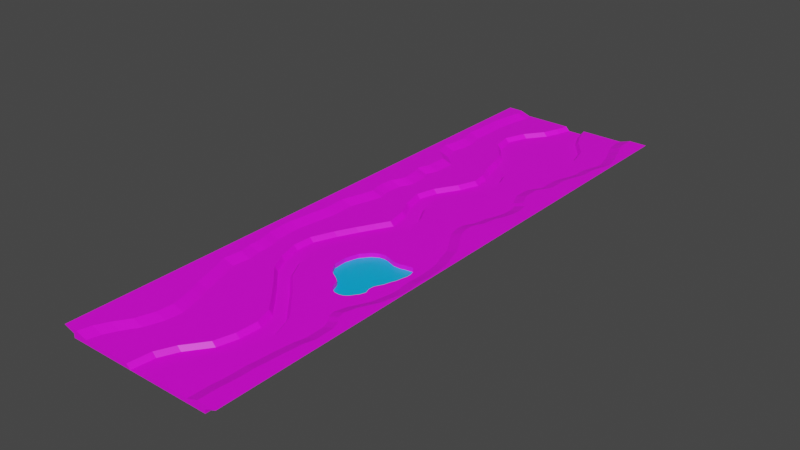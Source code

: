 # Source: terrains.blend  (saved by Blender 3.3.6; exported with 4.5.12 LTS)
import bpy
from mathutils import Matrix  # noqa: F401  (used for matrix-valued properties, if any)

bpy.ops.wm.read_factory_settings(use_empty=True)
scene = bpy.context.scene
scene.name = 'Scene'

# ---- collections
col_collection = bpy.data.collections.new('Collection'); scene.collection.children.link(col_collection)

# ---- images (referenced by path relative to the original .blend; pixels are not part of the script)
import os
ASSET_DIR = os.environ.get("B2B_ASSET_DIR", "")  # directory of the original .blend (textures are referenced by path, not embedded)
HERE = os.path.dirname(os.path.abspath(__file__))  # packed textures are extracted next to this script under _unpacked/

def load_image(name, relpath, width, height, colorspace="sRGB"):
    """Load a texture the original file referenced (path relative to the .blend, or extracted next to this script)."""
    p = next((c for c in (os.path.join(HERE, relpath), os.path.join(ASSET_DIR, relpath)) if relpath and os.path.exists(c)), "")
    if p:
        img = bpy.data.images.load(p, check_existing=True)
        img.name = name
    else:  # same state as the original file: an image datablock whose file is absent (Cycles renders it pink)
        img = bpy.data.images.new(name, width, height)
        img.source = "FILE"
        img.filepath = "//" + (relpath or name)
    img.colorspace_settings.name = colorspace
    return img
img_grasstexture_png = load_image('GrassTexture.png', 'GrassTexture.png', 1024, 1024, 'sRGB')
img_dirttexture_png = load_image('DirtTexture.png', 'DirtTexture.png', 1024, 1024, 'sRGB')

# ---- materials (node trees are filled in below, after node groups)
mat_material_008 = bpy.data.materials.new('Material.008')
mat_material_008.use_transparent_shadow = False
mat_material_001 = bpy.data.materials.new('Material.001')
mat_material_001.use_transparent_shadow = False
mat_material_002 = bpy.data.materials.new('Material.002')
mat_material_002.use_transparent_shadow = False

# ---- material node trees
mat_material_008.use_nodes = True; mat_material_008.node_tree.nodes.clear()
_N = mat_material_008.node_tree.nodes; _L = mat_material_008.node_tree.links
n0 = _N.new('ShaderNodeBsdfPrincipled'); n0.name = 'Principled BSDF'; n0.location = (10, 300)
n0.distribution = 'GGX'
n0.subsurface_method = 'RANDOM_WALK_SKIN'
n0.inputs[3].default_value = 1.45
n0.inputs[27].default_value = (0.0, 0.0, 0.0, 1.0)
n0.inputs[28].default_value = 1.0
n1 = _N.new('ShaderNodeOutputMaterial'); n1.name = 'Material Output'; n1.location = (300, 300)
n2 = _N.new('ShaderNodeTexImage'); n2.name = 'Image Texture'; n2.location = (-544, 297)
n2.image = img_grasstexture_png
n3 = _N.new('ShaderNodeTexCoord'); n3.name = 'Texture Coordinate'; n3.location = (-1142, 261)
n4 = _N.new('ShaderNodeMapping'); n4.name = 'Mapping'; n4.location = (-880, 313)
n4.inputs[3].default_value = (2.5, 2.5, 2.5)
_L.new(n0.outputs[0], n1.inputs[0])
_L.new(n2.outputs[0], n0.inputs[0])
_L.new(n2.outputs[1], n0.inputs[4])
_L.new(n3.outputs[2], n4.inputs[0])
_L.new(n4.outputs[0], n2.inputs[0])
n1.is_active_output = True
mat_material_001.use_nodes = True; mat_material_001.node_tree.nodes.clear()
_N = mat_material_001.node_tree.nodes; _L = mat_material_001.node_tree.links
n0 = _N.new('ShaderNodeBsdfPrincipled'); n0.name = 'Principled BSDF'; n0.location = (10, 300)
n0.distribution = 'GGX'
n0.subsurface_method = 'RANDOM_WALK_SKIN'
n0.inputs[3].default_value = 1.45
n0.inputs[27].default_value = (0.0, 0.0, 0.0, 1.0)
n0.inputs[28].default_value = 1.0
n1 = _N.new('ShaderNodeOutputMaterial'); n1.name = 'Material Output'; n1.location = (300, 300)
n2 = _N.new('ShaderNodeTexImage'); n2.name = 'Image Texture'; n2.location = (-326, 230)
n2.image = img_dirttexture_png
n3 = _N.new('ShaderNodeTexCoord'); n3.name = 'Texture Coordinate'; n3.location = (-1017, 368)
n4 = _N.new('ShaderNodeMapping'); n4.name = 'Mapping'; n4.location = (-725, 371)
n4.inputs[3].default_value = (2.5, 2.5, 2.5)
_L.new(n0.outputs[0], n1.inputs[0])
_L.new(n2.outputs[0], n0.inputs[0])
_L.new(n2.outputs[1], n0.inputs[4])
_L.new(n3.outputs[2], n4.inputs[0])
_L.new(n4.outputs[0], n2.inputs[0])
n1.is_active_output = True
mat_material_002.use_nodes = True; mat_material_002.node_tree.nodes.clear()
_N = mat_material_002.node_tree.nodes; _L = mat_material_002.node_tree.links
n0 = _N.new('ShaderNodeBsdfPrincipled'); n0.name = 'Principled BSDF'; n0.location = (10, 300)
n0.distribution = 'GGX'
n0.subsurface_method = 'RANDOM_WALK_SKIN'
n0.inputs[0].default_value = (0.0, 0.4786, 1.0, 1.0)
n0.inputs[3].default_value = 1.45
n0.inputs[27].default_value = (0.0, 0.0, 0.0, 1.0)
n0.inputs[28].default_value = 1.0
n1 = _N.new('ShaderNodeOutputMaterial'); n1.name = 'Material Output'; n1.location = (300, 300)
_L.new(n0.outputs[0], n1.inputs[0])
n1.is_active_output = True

# ---- world
world_world = bpy.data.worlds.new('World'); scene.world = world_world
world_world.use_nodes = True; world_world.node_tree.nodes.clear()
_N = world_world.node_tree.nodes; _L = world_world.node_tree.links
n0 = _N.new('ShaderNodeOutputWorld'); n0.name = 'World Output'; n0.location = (300, 300)
n1 = _N.new('ShaderNodeBackground'); n1.name = 'Background'; n1.location = (10, 300)
n1.inputs[0].default_value = (0.05088, 0.05088, 0.05088, 1.0)
_L.new(n1.outputs[0], n0.inputs[0])
n0.is_active_output = True
world_world.color = (0.05088, 0.05088, 0.05088)
world_world.use_sun_shadow = False
world_world.sun_shadow_jitter_overblur = 0.0

# ---- meshes
me_plane = bpy.data.meshes.new('Plane')
me_plane.from_pydata([(-1.0, -1.0, 0.0), (1.0, -1.0, 0.0), (-1.0, 1.0, 0.0), (1.0, 1.0, 0.0), (-0.1, 1.0, 0.0), (-0.1, -1.0, 0.0), (-0.1572, -0.7025, 0.0), (-0.2709, -0.477, 0.0), (-0.3353, -0.1941, 0.0), (-0.2654, 0.06714, 0.0), (-0.09447, 0.3579, 0.0), (0.000213, 0.6073, 0.0), (-0.02722, 0.8178, 0.0), (0.1, -1.0, 0.0), (0.1, 1.0, 0.0), (0.04886, -0.7144, 0.0), (-0.09185, -0.4463, 0.0), (-0.1453, -0.2115, 0.0), (-0.06107, 0.03016, 0.0), (0.1356, 0.3245, 0.0), (0.2023, 0.6123, 0.0), (0.1727, 0.8198, 0.0), (-1.0, 1.0, 1.129), (-1.0, -1.0, 1.129), (0.15, -1.0, 1.129), (1.0, -1.0, 1.129), (1.0, 1.0, 1.129), (-0.15, 1.0, 1.129), (-0.15, -1.0, 1.129), (-0.2072, -0.7025, 1.129), (-0.3209, -0.477, 1.129), (-0.3853, -0.1941, 1.129), (-0.3154, 0.06714, 1.129), (-0.1445, 0.3579, 1.129), (-0.04979, 0.6073, 1.129), (-0.07722, 0.8178, 1.129), (0.15, 1.0, 1.129), (0.09886, -0.7144, 1.129), (-0.04185, -0.4463, 1.129), (-0.09528, -0.2115, 1.129), (-0.01107, 0.03016, 1.129), (0.1856, 0.3245, 1.129), (0.2523, 0.6123, 1.129), (0.2227, 0.8198, 1.129), (0.75, -1.0, 1.129), (-0.8, -1.0, 1.129), (-0.8, 1.0, 1.129), (0.75, 1.0, 1.129), (-0.7382, -0.7933, 1.129), (-0.7, -0.6618, 1.129), (-0.6717, -0.5532, 1.129), (-0.7025, -0.4596, 1.129), (-0.7143, -0.3289, 1.129), (-0.6964, -0.1668, 1.129), (-0.6356, -0.04914, 1.129), (-0.6135, 0.02432, 1.129), (-0.6253, 0.1617, 1.129), (-0.6405, 0.2671, 1.129), (-0.6823, 0.3624, 1.129), (-0.6331, 0.4822, 1.129), (-0.617, 0.5338, 1.129), (-0.618, 0.6432, 1.129), (-0.6078, 0.828, 1.129), (0.6705, -0.8674, 1.129), (0.627, -0.7813, 1.129), (0.5947, -0.6519, 1.129), (0.5981, -0.5366, 1.129), (0.672, -0.3934, 1.129), (0.7077, -0.2143, 1.129), (0.7581, -0.09172, 1.129), (0.7977, 0.06532, 1.129), (0.8074, 0.1849, 1.129), (0.7803, 0.3139, 1.129), (0.7174, 0.3736, 1.129), (0.6346, 0.5699, 1.129), (0.6293, 0.7875, 1.129), (-1.149, 1.0, 2.129), (-1.149, -1.0, 2.129), (0.9012, -1.0, 2.129), (1.151, -1.0, 2.129), (1.151, 1.0, 2.129), (-0.9488, 1.0, 2.129), (-0.9488, -1.0, 2.129), (0.9012, 1.0, 2.129), (-0.887, -0.7933, 2.129), (-0.8488, -0.6618, 2.129), (-0.8205, -0.5532, 2.129), (-0.8512, -0.4596, 2.129), (-0.8631, -0.3289, 2.129), (-0.8451, -0.1668, 2.129), (-0.7843, -0.04914, 2.129), (-0.7623, 0.02432, 2.129), (-0.774, 0.1617, 2.129), (-0.7892, 0.2671, 2.129), (-0.831, 0.3624, 2.129), (-0.7818, 0.4822, 2.129), (-0.7657, 0.5338, 2.129), (-0.7667, 0.6432, 2.129), (-0.7565, 0.828, 2.129), (0.8218, -0.8674, 2.129), (0.7783, -0.7813, 2.129), (0.7459, -0.6519, 2.129), (0.7493, -0.5366, 2.129), (0.8232, -0.3934, 2.129), (0.8589, -0.2143, 2.129), (0.9093, -0.09172, 2.129), (0.9489, 0.06532, 2.129), (0.9586, 0.1849, 2.129), (0.9316, 0.3139, 2.129), (0.8686, 0.3736, 2.129), (0.7859, 0.5699, 2.129), (0.7806, 0.7875, 2.129)], [], [(11, 12, 35, 34), (4, 12, 11, 10, 9, 8, 7, 6, 5, 13, 15, 16, 17, 18, 19, 20, 21, 14), (18, 17, 39, 40), (47, 75, 111, 83), (36, 43, 42, 41, 40, 39, 38, 37, 24, 44, 63, 64, 65, 66, 67, 68, 69, 70, 71, 72, 73, 74, 75, 47), (0, 5, 28, 45, 23), (19, 18, 40, 41), (12, 4, 27, 35), (5, 6, 29, 28), (20, 19, 41, 42), (6, 7, 30, 29), (21, 20, 42, 43), (2, 0, 23, 22), (3, 14, 36, 47, 26), (7, 8, 31, 30), (14, 21, 43, 36), (13, 1, 25, 44, 24), (15, 13, 24, 37), (8, 9, 32, 31), (1, 3, 26, 25), (16, 15, 37, 38), (9, 10, 33, 32), (4, 2, 22, 46, 27), (17, 16, 38, 39), (10, 11, 34, 33), (46, 62, 61, 60, 59, 58, 57, 56, 55, 54, 53, 52, 51, 50, 49, 48, 45, 28, 29, 30, 31, 32, 33, 34, 35, 27), (49, 50, 86, 85), (77, 82, 84, 85, 86, 87, 88, 89, 90, 91, 92, 93, 94, 95, 96, 97, 98, 81, 76), (83, 111, 110, 109, 108, 107, 106, 105, 104, 103, 102, 101, 100, 99, 78, 79, 80), (63, 44, 78, 99), (50, 51, 87, 86), (64, 63, 99, 100), (51, 52, 88, 87), (65, 64, 100, 101), (52, 53, 89, 88), (66, 65, 101, 102), (22, 23, 77, 76), (53, 54, 90, 89), (67, 66, 102, 103), (44, 25, 79, 78), (54, 55, 91, 90), (25, 26, 80, 79), (68, 67, 103, 104), (55, 56, 92, 91), (69, 68, 104, 105), (46, 22, 76, 81), (56, 57, 93, 92), (70, 69, 105, 106), (57, 58, 94, 93), (23, 45, 82, 77), (71, 70, 106, 107), (58, 59, 95, 94), (72, 71, 107, 108), (59, 60, 96, 95), (26, 47, 83, 80), (73, 72, 108, 109), (60, 61, 97, 96), (45, 48, 84, 82), (74, 73, 109, 110), (61, 62, 98, 97), (48, 49, 85, 84), (75, 74, 110, 111), (62, 46, 81, 98)])
me_plane.polygons.foreach_set('material_index', [1, 1, 1, 0, 0, 0, 1, 1, 1, 1, 1, 1, 0, 0, 1, 1, 0, 1, 1, 0, 1, 1, 0, 1, 1, 0, 0, 0, 0, 0, 0, 0, 0, 0, 0, 0, 0, 0, 0, 0, 0, 0, 0, 0, 0, 0, 0, 0, 0, 0, 0, 0, 0, 0, 0, 0, 0, 0, 0, 0, 0, 0, 0])
_uv = me_plane.uv_layers.new(name='UVMap')
_uv.uv.foreach_set('vector', [0.4995, 0.8037, 0.4876, 0.9089, 0.4659, 0.9089, 0.4778, 0.8037, 0.456, 1.0, 0.4876, 0.9089, 0.4995, 0.8037, 0.4584, 0.6789, 0.3841, 0.5336, 0.3537, 0.4029, 0.3817, 0.2615, 0.4311, 0.1487, 0.456, 0.0, 0.5429, 0.0, 0.5207, 0.1428, 0.4595, 0.2769, 0.4363, 0.3942, 0.4729, 0.5151, 0.5584, 0.6623, 0.5874, 0.8061, 0.5745, 0.9099, 0.5429, 1.0, 0.4729, 0.5151, 0.4363, 0.3942, 0.458, 0.3942, 0.4946, 0.5151, 0.8255, 1.0, 0.7731, 0.8938, 0.8388, 0.8938, 0.8913, 1.0, 0.5647, 1.0, 0.5963, 0.9099, 0.6092, 0.8061, 0.5801, 0.6623, 0.4946, 0.5151, 0.458, 0.3942, 0.4813, 0.2769, 0.5424, 0.1428, 0.5647, 0.0, 0.8255, 0.0, 0.791, 0.06632, 0.7721, 0.1094, 0.758, 0.1741, 0.7595, 0.2317, 0.7916, 0.3033, 0.8071, 0.3929, 0.8291, 0.4541, 0.8463, 0.5327, 0.8505, 0.5924, 0.8387, 0.6569, 0.8114, 0.6868, 0.7754, 0.7849, 0.7731, 0.8938, 0.8255, 1.0, 0.0, 0.0, 0.0, 0.0, 0.0, 0.0, 0.0, 0.0, 0.0, 0.0, 0.5584, 0.6623, 0.4729, 0.5151, 0.4946, 0.5151, 0.5801, 0.6623, 0.4876, 0.9089, 0.456, 1.0, 0.4342, 1.0, 0.4659, 0.9089, 0.456, 0.0, 0.4311, 0.1487, 0.4094, 0.1487, 0.4342, 0.0, 0.5874, 0.8061, 0.5584, 0.6623, 0.5801, 0.6623, 0.6092, 0.8061, 0.4311, 0.1487, 0.3817, 0.2615, 0.3599, 0.2615, 0.4094, 0.1487, 0.5745, 0.9099, 0.5874, 0.8061, 0.6092, 0.8061, 0.5963, 0.9099, 0.0, 0.0, 0.0, 0.0, 0.0, 0.0, 0.0, 0.0, 0.0, 0.0, 0.0, 0.0, 0.0, 0.0, 0.0, 0.0, 0.0, 0.0, 0.3817, 0.2615, 0.3537, 0.4029, 0.3319, 0.4029, 0.3599, 0.2615, 0.5429, 1.0, 0.5745, 0.9099, 0.5963, 0.9099, 0.5647, 1.0, 0.0, 0.0, 0.0, 0.0, 0.0, 0.0, 0.0, 0.0, 0.0, 0.0, 0.5207, 0.1428, 0.5429, 0.0, 0.5647, 0.0, 0.5424, 0.1428, 0.3537, 0.4029, 0.3841, 0.5336, 0.3623, 0.5336, 0.3319, 0.4029, 0.0, 0.0, 0.0, 0.0, 0.0, 0.0, 0.0, 0.0, 0.4595, 0.2769, 0.5207, 0.1428, 0.5424, 0.1428, 0.4813, 0.2769, 0.3841, 0.5336, 0.4584, 0.6789, 0.4366, 0.6789, 0.3623, 0.5336, 0.0, 0.0, 0.0, 0.0, 0.0, 0.0, 0.0, 0.0, 0.0, 0.0, 0.4363, 0.3942, 0.4595, 0.2769, 0.4813, 0.2769, 0.458, 0.3942, 0.4584, 0.6789, 0.4995, 0.8037, 0.4778, 0.8037, 0.4366, 0.6789, 0.1516, 1.0, 0.2352, 0.914, 0.2308, 0.8216, 0.2312, 0.7669, 0.2242, 0.7411, 0.2028, 0.6812, 0.221, 0.6335, 0.2276, 0.5809, 0.2327, 0.5122, 0.2231, 0.4754, 0.1967, 0.4166, 0.1889, 0.3355, 0.194, 0.2702, 0.2074, 0.2234, 0.1951, 0.1691, 0.1785, 0.1034, 0.1516, 0.0, 0.4342, 0.0, 0.4094, 0.1487, 0.3599, 0.2615, 0.3319, 0.4029, 0.3623, 0.5336, 0.4366, 0.6789, 0.4778, 0.8037, 0.4659, 0.9089, 0.4342, 1.0, 0.1951, 0.1691, 0.2074, 0.2234, 0.1427, 0.2234, 0.1304, 0.1691, 0.0, 0.0, 0.08696, 0.0, 0.1138, 0.1034, 0.1304, 0.1691, 0.1427, 0.2234, 0.1294, 0.2702, 0.1242, 0.3355, 0.132, 0.4166, 0.1584, 0.4754, 0.168, 0.5122, 0.1629, 0.5809, 0.1563, 0.6335, 0.1381, 0.6812, 0.1595, 0.7411, 0.1665, 0.7669, 0.1661, 0.8216, 0.1705, 0.914, 0.08696, 1.0, 0.0, 1.0, 0.8913, 1.0, 0.8388, 0.8938, 0.8411, 0.7849, 0.8771, 0.6868, 0.9045, 0.6569, 0.9162, 0.5924, 0.912, 0.5327, 0.8948, 0.4541, 0.8729, 0.3929, 0.8574, 0.3033, 0.8252, 0.2317, 0.8238, 0.1741, 0.8378, 0.1094, 0.8567, 0.06632, 0.8913, 0.0, 1.0, 0.0, 1.0, 1.0, 0.791, 0.06632, 0.8255, 0.0, 0.8913, 0.0, 0.8567, 0.06632, 0.2074, 0.2234, 0.194, 0.2702, 0.1294, 0.2702, 0.1427, 0.2234, 0.7721, 0.1094, 0.791, 0.06632, 0.8567, 0.06632, 0.8378, 0.1094, 0.194, 0.2702, 0.1889, 0.3355, 0.1242, 0.3355, 0.1294, 0.2702, 0.758, 0.1741, 0.7721, 0.1094, 0.8378, 0.1094, 0.8238, 0.1741, 0.1889, 0.3355, 0.1967, 0.4166, 0.132, 0.4166, 0.1242, 0.3355, 0.7595, 0.2317, 0.758, 0.1741, 0.8238, 0.1741, 0.8252, 0.2317, 0.0, 0.0, 0.0, 0.0, 0.0, 0.0, 0.0, 0.0, 0.1967, 0.4166, 0.2231, 0.4754, 0.1584, 0.4754, 0.132, 0.4166, 0.7916, 0.3033, 0.7595, 0.2317, 0.8252, 0.2317, 0.8574, 0.3033, 0.0, 0.0, 0.0, 0.0, 0.0, 0.0, 0.0, 0.0, 0.2231, 0.4754, 0.2327, 0.5122, 0.168, 0.5122, 0.1584, 0.4754, 0.0, 0.0, 0.0, 0.0, 0.0, 0.0, 0.0, 0.0, 0.8071, 0.3929, 0.7916, 0.3033, 0.8574, 0.3033, 0.8729, 0.3929, 0.2327, 0.5122, 0.2276, 0.5809, 0.1629, 0.5809, 0.168, 0.5122, 0.8291, 0.4541, 0.8071, 0.3929, 0.8729, 0.3929, 0.8948, 0.4541, 0.0, 0.0, 0.0, 0.0, 0.0, 0.0, 0.0, 0.0, 0.2276, 0.5809, 0.221, 0.6335, 0.1563, 0.6335, 0.1629, 0.5809, 0.8463, 0.5327, 0.8291, 0.4541, 0.8948, 0.4541, 0.912, 0.5327, 0.221, 0.6335, 0.2028, 0.6812, 0.1381, 0.6812, 0.1563, 0.6335, 0.0, 0.0, 0.0, 0.0, 0.0, 0.0, 0.0, 0.0, 0.8505, 0.5924, 0.8463, 0.5327, 0.912, 0.5327, 0.9162, 0.5924, 0.2028, 0.6812, 0.2242, 0.7411, 0.1595, 0.7411, 0.1381, 0.6812, 0.8387, 0.6569, 0.8505, 0.5924, 0.9162, 0.5924, 0.9045, 0.6569, 0.2242, 0.7411, 0.2312, 0.7669, 0.1665, 0.7669, 0.1595, 0.7411, 0.0, 0.0, 0.0, 0.0, 0.0, 0.0, 0.0, 0.0, 0.8114, 0.6868, 0.8387, 0.6569, 0.9045, 0.6569, 0.8771, 0.6868, 0.2312, 0.7669, 0.2308, 0.8216, 0.1661, 0.8216, 0.1665, 0.7669, 0.1516, 0.0, 0.1785, 0.1034, 0.1138, 0.1034, 0.08696, 0.0, 0.7754, 0.7849, 0.8114, 0.6868, 0.8771, 0.6868, 0.8411, 0.7849, 0.2308, 0.8216, 0.2352, 0.914, 0.1705, 0.914, 0.1661, 0.8216, 0.1785, 0.1034, 0.1951, 0.1691, 0.1304, 0.1691, 0.1138, 0.1034, 0.7731, 0.8938, 0.7754, 0.7849, 0.8411, 0.7849, 0.8388, 0.8938, 0.2352, 0.914, 0.1516, 1.0, 0.08696, 1.0, 0.1705, 0.914])
me_plane.materials.append(mat_material_008)
me_plane.materials.append(mat_material_001)
me_plane.update()
me_plane_001 = bpy.data.meshes.new('Plane.001')
me_plane_001.from_pydata([(-1.0, -1.0, 0.0), (1.0, -1.0, 0.0), (-1.0, 1.0, 0.0), (1.0, 1.0, 0.0), (-0.1, 1.0, 0.0), (-0.1, -1.0, 0.0), (-0.3808, -0.7025, 0.0), (-0.4946, -0.477, 0.0), (-0.5746, -0.1941, 0.0), (-0.564, 0.06714, 0.0), (-0.4441, 0.3579, 0.0), (-0.3192, 0.6073, 0.0), (-0.2042, 0.8178, 0.0), (0.1, -1.0, 0.0), (0.1, 1.0, 0.0), (-0.1796, -0.7144, 0.0), (-0.3203, -0.4463, 0.0), (-0.3893, -0.2115, 0.0), (-0.3644, 0.03016, 0.0), (-0.2307, 0.3245, 0.0), (-0.08727, 0.6123, 0.0), (0.01121, 0.8198, 0.0), (0.7273, -0.5442, 0.0), (0.6493, -0.6527, 0.0), (0.6005, -0.6851, 0.0), (0.5429, -0.6973, 0.0), (0.4797, -0.6916, 0.0), (0.4199, -0.6515, 0.0), (0.3865, -0.6221, 0.0), (0.3728, -0.5887, 0.0), (0.3604, -0.5434, 0.0), (0.338, -0.4938, 0.0), (0.2647, -0.4391, 0.0), (0.2287, -0.4195, 0.0), (0.1686, -0.3832, 0.0), (0.1274, -0.3463, 0.0), (0.1008, -0.2973, 0.0), (0.05931, -0.2271, 0.0), (0.05397, -0.04948, 0.0), (0.08305, 0.05821, 0.0), (0.1068, 0.1251, 0.0), (0.1395, 0.1622, 0.0), (0.2006, 0.2376, 0.0), (0.2872, 0.2875, 0.0), (0.362, 0.2973, 0.0), (0.4164, 0.2858, 0.0), (0.5362, 0.242, 0.0), (0.6395, 0.2429, 0.0), (0.7062, 0.2617, 0.0), (0.8007, 0.2732, 0.0), (0.8575, 0.1996, 0.0), (0.8763, 0.1356, 0.0), (0.8736, 0.06618, 0.0), (0.8575, 0.01114, 0.0), (0.8412, -0.07555, 0.0), (0.8144, -0.1323, 0.0), (0.7901, -0.2192, 0.0), (0.7334, -0.3227, 0.0), (0.726, -0.4059, 0.0), (0.7526, -0.475, 0.0), (-1.0, 1.0, 1.129), (-1.0, -1.0, 1.129), (0.15, -1.0, 1.129), (1.0, -1.0, 1.129), (1.0, 1.0, 1.129), (-0.15, 1.0, 1.129), (-0.15, -1.0, 1.129), (-0.4308, -0.7025, 1.129), (-0.5446, -0.477, 1.129), (-0.6246, -0.1941, 1.129), (-0.614, 0.06714, 1.129), (-0.4941, 0.3579, 1.129), (-0.3692, 0.6073, 1.129), (-0.2542, 0.8178, 1.129), (0.15, 1.0, 1.129), (-0.1296, -0.7144, 1.129), (-0.2703, -0.4463, 1.129), (-0.3393, -0.2115, 1.129), (-0.3144, 0.03016, 1.129), (-0.1807, 0.3245, 1.129), (-0.03727, 0.6123, 1.129), (0.06121, 0.8198, 1.129), (0.7273, -0.5442, 1.129), (0.6493, -0.6527, 1.129), (0.6005, -0.6851, 1.129), (0.5429, -0.6973, 1.129), (0.4797, -0.6916, 1.129), (0.4199, -0.6515, 1.129), (0.3865, -0.6221, 1.129), (0.3728, -0.5887, 1.129), (0.3604, -0.5434, 1.129), (0.338, -0.4938, 1.129), (0.2647, -0.4391, 1.129), (0.2287, -0.4195, 1.129), (0.1686, -0.3832, 1.129), (0.1274, -0.3463, 1.129), (0.1008, -0.2973, 1.129), (0.05931, -0.2271, 1.129), (0.05397, -0.04948, 1.129), (0.08305, 0.05821, 1.129), (0.1068, 0.1251, 1.129), (0.1395, 0.1622, 1.129), (0.2006, 0.2376, 1.129), (0.2872, 0.2875, 1.129), (0.362, 0.2973, 1.129), (0.4164, 0.2858, 1.129), (0.5362, 0.242, 1.129), (0.6395, 0.2429, 1.129), (0.7062, 0.2617, 1.129), (0.8007, 0.2732, 1.129), (0.8575, 0.1996, 1.129), (0.8763, 0.1356, 1.129), (0.8736, 0.06618, 1.129), (0.8575, 0.01114, 1.129), (0.8412, -0.07555, 1.129), (0.8144, -0.1323, 1.129), (0.7901, -0.2192, 1.129), (0.7334, -0.3227, 1.129), (0.726, -0.4059, 1.129), (0.7526, -0.475, 1.129), (0.75, 1.0, 1.129), (0.75, -1.0, 1.129), (0.9343, 0.5413, 1.129), (0.8895, 0.6771, 1.129), (0.851, 0.8218, 1.129), (0.8014, -0.8284, 1.129), (0.9228, -0.5847, 1.129), (0.9778, -0.3261, 1.129), (0.9823, -0.213, 1.129), (0.9627, -0.01046, 1.129), (0.9751, 0.1647, 1.129), (0.9661, 0.3627, 1.129), (0.947, 0.5024, 1.129), (-0.8, 1.0, 1.129), (-0.8, -1.0, 1.129), (-0.7853, -0.8656, 1.129), (-0.771, -0.7609, 1.129), (-0.8061, -0.5909, 1.129), (-0.8011, -0.4875, 1.129), (-0.82, -0.3491, 1.129), (-0.8595, -0.2131, 1.129), (-0.8756, 0.002063, 1.129), (-0.8736, 0.1378, 1.129), (-0.8483, 0.3122, 1.129), (-0.8345, 0.4242, 1.129), (-0.8151, 0.5411, 1.129), (-0.7938, 0.6703, 1.129), (-0.7926, 0.7988, 1.129), (-0.9988, 1.0, 0.9997), (-0.9988, -1.0, 0.9997), (-1.149, 1.0, 2.129), (-1.149, -1.0, 2.129), (0.9012, -1.0, 2.129), (1.151, -1.0, 2.129), (1.151, 1.0, 2.129), (-0.9488, 1.0, 2.129), (1.086, 0.5413, 2.129), (0.9012, 1.0, 2.129), (1.041, 0.6771, 2.129), (1.002, 0.8218, 2.129), (0.9527, -0.8284, 2.129), (1.074, -0.5847, 2.129), (1.129, -0.3261, 2.129), (1.134, -0.213, 2.129), (1.114, -0.01046, 2.129), (1.126, 0.1647, 2.129), (1.117, 0.3627, 2.129), (1.098, 0.5024, 2.129), (-0.9488, -1.0, 2.129), (-0.9341, -0.8656, 2.129), (-0.9198, -0.7609, 2.129), (-0.9549, -0.5909, 2.129), (-0.9499, -0.4875, 2.129), (-0.9688, -0.3491, 2.129), (-1.008, -0.2131, 2.129), (-1.024, 0.002063, 2.129), (-1.022, 0.1378, 2.129), (-0.9971, 0.3122, 2.129), (-0.9833, 0.4242, 2.129), (-0.9639, 0.5411, 2.129), (-0.9425, 0.6703, 2.129), (-0.9414, 0.7988, 2.129)], [], [(42, 43, 103, 102), (4, 12, 11, 10, 9, 8, 7, 6, 5, 13, 15, 16, 17, 18, 19, 20, 21, 14), (16, 15, 75, 76), (41, 42, 102, 101), (37, 36, 35, 34, 33, 32, 31, 30, 29, 28, 27, 26, 25, 24, 23, 22, 59, 58, 57, 56, 55, 54, 53, 52, 51, 50, 49, 48, 47, 46, 45, 44, 43, 42, 41, 40, 39, 38), (125, 121, 152, 160), (74, 81, 80, 79, 78, 98, 99, 100, 101, 102, 103, 104, 105, 106, 107, 108, 109, 110, 111, 122, 123, 124, 120), (136, 137, 171, 170), (17, 16, 76, 77), (43, 44, 104, 103), (18, 17, 77, 78), (44, 45, 105, 104), (19, 18, 78, 79), (45, 46, 106, 105), (20, 19, 79, 80), (46, 47, 107, 106), (21, 20, 80, 81), (47, 48, 108, 107), (14, 21, 81, 74), (48, 49, 109, 108), (22, 23, 83, 82), (49, 50, 110, 109), (23, 24, 84, 83), (50, 51, 111, 110), (24, 25, 85, 84), (120, 124, 159, 157), (51, 52, 112, 111), (25, 26, 86, 85), (13, 1, 63, 121, 62), (52, 53, 113, 112), (26, 27, 87, 86), (1, 3, 64, 63), (53, 54, 114, 113), (27, 28, 88, 87), (4, 2, 60, 133, 65), (54, 55, 115, 114), (28, 29, 89, 88), (55, 56, 116, 115), (29, 30, 90, 89), (0, 5, 66, 134, 61), (56, 57, 117, 116), (30, 31, 91, 90), (5, 6, 67, 66), (57, 58, 118, 117), (31, 32, 92, 91), (6, 7, 68, 67), (58, 59, 119, 118), (32, 33, 93, 92), (7, 8, 69, 68), (59, 22, 82, 119), (33, 34, 94, 93), (8, 9, 70, 69), (34, 35, 95, 94), (9, 10, 71, 70), (35, 36, 96, 95), (10, 11, 72, 71), (36, 37, 97, 96), (11, 12, 73, 72), (37, 38, 98, 97), (12, 4, 65, 73), (38, 39, 99, 98), (39, 40, 100, 99), (3, 14, 74, 120, 64), (40, 41, 101, 100), (15, 13, 62, 75), (135, 136, 170, 169), (121, 125, 126, 127, 128, 129, 130, 131, 132, 122, 111, 112, 113, 114, 115, 116, 117, 118, 119, 82, 83, 84, 85, 86, 87, 88, 89, 90, 91, 92, 93, 94, 95, 96, 97, 98, 78, 77, 76, 75, 62), (133, 147, 146, 145, 144, 143, 142, 141, 140, 139, 138, 137, 136, 135, 134, 66, 67, 68, 69, 70, 71, 72, 73, 65), (151, 168, 169, 170, 171, 172, 173, 174, 175, 176, 177, 178, 179, 180, 181, 155, 150), (154, 156, 167, 166, 165, 164, 163, 162, 161, 160, 152, 153), (148, 149, 151, 150), (157, 159, 158, 156, 154), (137, 138, 172, 171), (126, 125, 160, 161), (138, 139, 173, 172), (127, 126, 161, 162), (139, 140, 174, 173), (128, 127, 162, 163), (140, 141, 175, 174), (129, 128, 163, 164), (141, 142, 176, 175), (130, 129, 164, 165), (142, 143, 177, 176), (131, 130, 165, 166), (143, 144, 178, 177), (132, 131, 166, 167), (64, 120, 157, 154), (144, 145, 179, 178), (122, 132, 167, 156), (145, 146, 180, 179), (121, 63, 153, 152), (146, 147, 181, 180), (61, 134, 168, 151), (63, 64, 154, 153), (123, 122, 156, 158), (147, 133, 155, 181), (0, 61, 151, 149), (134, 135, 169, 168), (133, 60, 150, 155), (2, 0, 149, 148), (124, 123, 158, 159), (60, 2, 148, 150)])
me_plane_001.polygons.foreach_set('material_index', [1, 1, 1, 1, 2, 0, 0, 0, 1, 1, 1, 1, 1, 1, 1, 1, 1, 1, 1, 1, 1, 1, 1, 1, 1, 0, 1, 1, 0, 1, 1, 0, 1, 1, 0, 1, 1, 1, 1, 0, 1, 1, 1, 1, 1, 1, 1, 1, 1, 1, 1, 1, 1, 1, 1, 1, 1, 1, 1, 1, 1, 1, 0, 1, 1, 0, 0, 0, 0, 0, 0, 0, 0, 0, 0, 0, 0, 0, 0, 0, 0, 0, 0, 0, 0, 0, 0, 0, 0, 0, 0, 0, 0, 0, 0, 0, 0, 0, 0, 0, 0, 0])
_uv = me_plane_001.uv_layers.new(name='UVMap')
_uv.uv.foreach_set('vector', [0.451, 3.935e-09, 0.4908, 7.414e-09, 0.4908, 0.02148, 0.451, 0.02148, 0.456, 1.0, 0.4107, 0.9089, 0.3607, 0.8037, 0.3064, 0.6789, 0.2543, 0.5336, 0.2496, 0.4029, 0.2844, 0.2615, 0.3339, 0.1487, 0.456, 0.0, 0.5429, 0.0, 0.4214, 0.1428, 0.3602, 0.2769, 0.3302, 0.3942, 0.341, 0.5151, 0.3991, 0.6623, 0.4615, 0.8061, 0.5043, 0.9099, 0.5429, 1.0, 0.3602, 0.2769, 0.4214, 0.1428, 0.4431, 0.1428, 0.3819, 0.2769, 0.4216, 1.367e-09, 0.451, 3.935e-09, 0.451, 0.02148, 0.4216, 0.02148, 0.5252, 0.3865, 0.5433, 0.3514, 0.5549, 0.3269, 0.5728, 0.3084, 0.5989, 0.2902, 0.6145, 0.2805, 0.6464, 0.2531, 0.6562, 0.2283, 0.6615, 0.2057, 0.6675, 0.189, 0.682, 0.1742, 0.708, 0.1542, 0.7355, 0.1513, 0.7606, 0.1574, 0.7818, 0.1737, 0.8157, 0.2279, 0.8267, 0.2625, 0.8151, 0.2971, 0.8183, 0.3387, 0.843, 0.3904, 0.8536, 0.4339, 0.8652, 0.4622, 0.8723, 0.5056, 0.8793, 0.5331, 0.8804, 0.5678, 0.8723, 0.5998, 0.8476, 0.6366, 0.8065, 0.6309, 0.7775, 0.6215, 0.7326, 0.621, 0.6805, 0.6429, 0.6569, 0.6487, 0.6243, 0.6438, 0.5867, 0.6188, 0.5601, 0.5811, 0.5459, 0.5625, 0.5356, 0.5291, 0.5229, 0.4753, 0.8479, 0.08581, 0.8255, 0.0, 0.8913, 0.0, 0.9137, 0.08581, 0.5647, 1.0, 0.5261, 0.9099, 0.4833, 0.8061, 0.4209, 0.6623, 0.3628, 0.5151, 0.5229, 0.4753, 0.5356, 0.5291, 0.5459, 0.5625, 0.5601, 0.5811, 0.5867, 0.6188, 0.6243, 0.6438, 0.6569, 0.6487, 0.6805, 0.6429, 0.7326, 0.621, 0.7775, 0.6215, 0.8065, 0.6309, 0.8476, 0.6366, 0.8723, 0.5998, 0.8804, 0.5678, 0.9057, 0.7706, 0.8862, 0.8386, 0.8694, 0.9109, 0.8255, 1.0, 0.1642, 0.1196, 0.149, 0.2046, 0.0843, 0.2046, 0.09955, 0.1196, 0.3302, 0.3942, 0.3602, 0.2769, 0.3819, 0.2769, 0.3519, 0.3942, 0.4908, 7.414e-09, 0.5241, 1.033e-08, 0.5241, 0.02148, 0.4908, 0.02148, 0.341, 0.5151, 0.3302, 0.3942, 0.3519, 0.3942, 0.3628, 0.5151, 0.5241, 1.033e-08, 0.5478, 1.24e-08, 0.5478, 0.02148, 0.5241, 0.02148, 0.3991, 0.6623, 0.341, 0.5151, 0.3628, 0.5151, 0.4209, 0.6623, 0.5478, 1.24e-08, 0.5993, 1.69e-08, 0.5993, 0.02148, 0.5478, 0.02148, 0.4615, 0.8061, 0.3991, 0.6623, 0.4209, 0.6623, 0.4833, 0.8061, 0.5993, 1.69e-08, 0.645, 2.09e-08, 0.645, 0.02148, 0.5993, 0.02148, 0.5043, 0.9099, 0.4615, 0.8061, 0.4833, 0.8061, 0.5261, 0.9099, 0.645, 2.09e-08, 0.675, 2.352e-08, 0.675, 0.02148, 0.645, 0.02148, 0.5429, 1.0, 0.5043, 0.9099, 0.5261, 0.9099, 0.5647, 1.0, 0.675, 2.352e-08, 0.7171, 2.72e-08, 0.7171, 0.02148, 0.675, 0.02148, 0.3598, 3.145e-08, 0.406, 3.549e-08, 0.406, 0.02148, 0.3598, 0.02148, 4.47e-08, 0.0, 0.03383, 2.958e-09, 0.03383, 0.02148, 0.0, 0.02148, 0.1282, 0.9841, 0.1526, 0.9841, 0.1526, 1.0, 0.1282, 1.0, 0.03383, 2.958e-09, 0.06254, 5.467e-09, 0.06254, 0.02148, 0.03383, 0.02148, 0.1526, 0.9841, 0.1786, 0.9841, 0.1786, 1.0, 0.1526, 1.0, 0.8255, 1.0, 0.8694, 0.9109, 0.9352, 0.9109, 0.8913, 1.0, 0.06254, 5.467e-09, 0.0932, 8.148e-09, 0.0932, 0.02148, 0.06254, 0.02148, 0.1786, 0.9841, 0.2053, 0.9841, 0.2053, 1.0, 0.1786, 1.0, 0.0, 0.0, 0.0, 0.0, 0.0, 0.0, 0.0, 0.0, 0.0, 0.0, 0.0932, 8.148e-09, 0.1172, 1.024e-08, 0.1172, 0.02148, 0.0932, 0.02148, 5.96e-08, 0.9841, 0.02256, 0.9841, 0.02256, 1.0, 0.0, 1.0, 0.0, 0.0, 0.0, 0.0, 0.0, 0.0, 0.0, 0.0, 0.1172, 1.024e-08, 0.1551, 1.356e-08, 0.1551, 0.02148, 0.1172, 0.02148, 0.02256, 0.9841, 0.03823, 0.9841, 0.03823, 1.0, 0.02256, 1.0, 0.0, 0.0, 0.0, 0.0, 0.0, 0.0, 0.0, 0.0, 0.0, 0.0, 0.1551, 1.356e-08, 0.1796, 1.57e-08, 0.1796, 0.02148, 0.1551, 0.02148, 0.03823, 0.9841, 0.05392, 0.9841, 0.05392, 1.0, 0.03823, 1.0, 0.1796, 1.57e-08, 0.2175, 1.901e-08, 0.2175, 0.02148, 0.1796, 0.02148, 0.05392, 0.9841, 0.07466, 0.9841, 0.07466, 1.0, 0.05392, 1.0, 0.0, 0.0, 0.0, 0.0, 0.0, 0.0, 0.0, 0.0, 0.0, 0.0, 0.2175, 1.901e-08, 0.262, 2.29e-08, 0.262, 0.02148, 0.2175, 0.02148, 0.07466, 0.9841, 0.09813, 0.9841, 0.09813, 1.0, 0.07466, 1.0, 0.456, 0.0, 0.3339, 0.1487, 0.3121, 0.1487, 0.4342, 0.0, 0.262, 2.29e-08, 0.2986, 2.61e-08, 0.2986, 0.02148, 0.262, 0.02148, 0.09813, 0.9841, 0.1282, 0.9841, 0.1282, 1.0, 0.09813, 1.0, 0.3339, 0.1487, 0.2844, 0.2615, 0.2627, 0.2615, 0.3121, 0.1487, 0.2986, 2.61e-08, 0.3298, 2.883e-08, 0.3298, 0.02148, 0.2986, 0.02148, 0.9432, 0.0, 0.9567, 1.18e-09, 0.9567, 0.02148, 0.9432, 0.02148, 0.2844, 0.2615, 0.2496, 0.4029, 0.2279, 0.4029, 0.2627, 0.2615, 0.3298, 2.883e-08, 0.3598, 3.145e-08, 0.3598, 0.02148, 0.3298, 0.02148, 0.9567, 1.18e-09, 0.9788, 3.115e-09, 0.9788, 0.02148, 0.9567, 0.02148, 0.2496, 0.4029, 0.2543, 0.5336, 0.2325, 0.5336, 0.2279, 0.4029, 0.7171, 0.0, 0.7367, 1.712e-09, 0.7367, 0.02148, 0.7171, 0.02148, 0.2543, 0.5336, 0.3064, 0.6789, 0.2847, 0.6789, 0.2325, 0.5336, 0.7367, 1.712e-09, 0.7603, 3.773e-09, 0.7603, 0.02148, 0.7367, 0.02148, 0.3064, 0.6789, 0.3607, 0.8037, 0.3389, 0.8037, 0.2847, 0.6789, 0.7603, 3.773e-09, 0.7943, 6.75e-09, 0.7943, 0.02148, 0.7603, 0.02148, 0.3607, 0.8037, 0.4107, 0.9089, 0.3889, 0.9089, 0.3389, 0.8037, 0.7943, 6.75e-09, 0.8719, 1.353e-08, 0.8719, 0.02148, 0.7943, 0.02148, 0.4107, 0.9089, 0.456, 1.0, 0.4342, 1.0, 0.3889, 0.9089, 0.8719, 1.353e-08, 0.9162, 1.74e-08, 0.9162, 0.02148, 0.8719, 0.02148, 0.9162, 1.74e-08, 0.9432, 1.976e-08, 0.9432, 0.02148, 0.9162, 0.02148, 0.0, 0.0, 0.0, 0.0, 0.0, 0.0, 0.0, 0.0, 0.0, 0.0, 0.406, 0.0, 0.4216, 1.367e-09, 0.4216, 0.02148, 0.406, 0.02148, 0.4214, 0.1428, 0.5429, 0.0, 0.5647, 0.0, 0.4431, 0.1428, 0.158, 0.06722, 0.1642, 0.1196, 0.09955, 0.1196, 0.09334, 0.06722, 0.8255, 0.0, 0.8479, 0.08581, 0.9007, 0.2076, 0.9246, 0.3369, 0.9265, 0.3935, 0.918, 0.4948, 0.9234, 0.5823, 0.9195, 0.6813, 0.9112, 0.7512, 0.9057, 0.7706, 0.8804, 0.5678, 0.8793, 0.5331, 0.8723, 0.5056, 0.8652, 0.4622, 0.8536, 0.4339, 0.843, 0.3904, 0.8183, 0.3387, 0.8151, 0.2971, 0.8267, 0.2625, 0.8157, 0.2279, 0.7818, 0.1737, 0.7606, 0.1574, 0.7355, 0.1513, 0.708, 0.1542, 0.682, 0.1742, 0.6675, 0.189, 0.6615, 0.2057, 0.6562, 0.2283, 0.6464, 0.2531, 0.6145, 0.2805, 0.5989, 0.2902, 0.5728, 0.3084, 0.5549, 0.3269, 0.5433, 0.3514, 0.5252, 0.3865, 0.5229, 0.4753, 0.3628, 0.5151, 0.3519, 0.3942, 0.3819, 0.2769, 0.4431, 0.1428, 0.5647, 0.0, 0.1516, 1.0, 0.1548, 0.8994, 0.1543, 0.8351, 0.145, 0.7706, 0.1366, 0.7121, 0.1306, 0.6561, 0.1196, 0.5689, 0.1188, 0.501, 0.1258, 0.3935, 0.1429, 0.3254, 0.1511, 0.2562, 0.149, 0.2046, 0.1642, 0.1196, 0.158, 0.06722, 0.1516, 0.0, 0.4342, 0.0, 0.3121, 0.1487, 0.2627, 0.2615, 0.2279, 0.4029, 0.2325, 0.5336, 0.2847, 0.6789, 0.3389, 0.8037, 0.3889, 0.9089, 0.4342, 1.0, 0.0, 0.0, 0.08696, 0.0, 0.09334, 0.06722, 0.09955, 0.1196, 0.0843, 0.2046, 0.08647, 0.2562, 0.07824, 0.3254, 0.06108, 0.3935, 0.05409, 0.501, 0.05495, 0.5689, 0.06594, 0.6561, 0.07194, 0.7121, 0.08037, 0.7706, 0.08966, 0.8351, 0.09016, 0.8994, 0.08696, 1.0, 0.0, 1.0, 1.0, 1.0, 0.9714, 0.7706, 0.977, 0.7512, 0.9852, 0.6813, 0.9892, 0.5823, 0.9838, 0.4948, 0.9923, 0.3935, 0.9904, 0.3369, 0.9664, 0.2076, 0.9137, 0.08581, 0.8913, 0.0, 1.0, 0.0, 0.0, 0.0, 0.0, 0.0, 0.0, 0.0, 0.0, 0.0, 0.8913, 1.0, 0.9352, 0.9109, 0.952, 0.8386, 0.9714, 0.7706, 1.0, 1.0, 0.149, 0.2046, 0.1511, 0.2562, 0.08647, 0.2562, 0.0843, 0.2046, 0.9007, 0.2076, 0.8479, 0.08581, 0.9137, 0.08581, 0.9664, 0.2076, 0.1511, 0.2562, 0.1429, 0.3254, 0.07824, 0.3254, 0.08647, 0.2562, 0.9246, 0.3369, 0.9007, 0.2076, 0.9664, 0.2076, 0.9904, 0.3369, 0.1429, 0.3254, 0.1258, 0.3935, 0.06108, 0.3935, 0.07824, 0.3254, 0.9265, 0.3935, 0.9246, 0.3369, 0.9904, 0.3369, 0.9923, 0.3935, 0.1258, 0.3935, 0.1188, 0.501, 0.05409, 0.501, 0.06108, 0.3935, 0.918, 0.4948, 0.9265, 0.3935, 0.9923, 0.3935, 0.9838, 0.4948, 0.1188, 0.501, 0.1196, 0.5689, 0.05495, 0.5689, 0.05409, 0.501, 0.9234, 0.5823, 0.918, 0.4948, 0.9838, 0.4948, 0.9892, 0.5823, 0.1196, 0.5689, 0.1306, 0.6561, 0.06594, 0.6561, 0.05495, 0.5689, 0.9195, 0.6813, 0.9234, 0.5823, 0.9892, 0.5823, 0.9852, 0.6813, 0.1306, 0.6561, 0.1366, 0.7121, 0.07194, 0.7121, 0.06594, 0.6561, 0.9112, 0.7512, 0.9195, 0.6813, 0.9852, 0.6813, 0.977, 0.7512, 0.0, 0.0, 0.0, 0.0, 0.0, 0.0, 0.0, 0.0, 0.1366, 0.7121, 0.145, 0.7706, 0.08037, 0.7706, 0.07194, 0.7121, 0.9057, 0.7706, 0.9112, 0.7512, 0.977, 0.7512, 0.9714, 0.7706, 0.145, 0.7706, 0.1543, 0.8351, 0.08966, 0.8351, 0.08037, 0.7706, 0.0, 0.0, 0.0, 0.0, 0.0, 0.0, 0.0, 0.0, 0.1543, 0.8351, 0.1548, 0.8994, 0.09016, 0.8994, 0.08966, 0.8351, 0.0, 0.0, 0.0, 0.0, 0.0, 0.0, 0.0, 0.0, 0.0, 0.0, 0.0, 0.0, 0.0, 0.0, 0.0, 0.0, 0.8862, 0.8386, 0.9057, 0.7706, 0.9714, 0.7706, 0.952, 0.8386, 0.1548, 0.8994, 0.1516, 1.0, 0.08696, 1.0, 0.09016, 0.8994, 0.0, 0.0, 0.0, 0.0, 0.0, 0.0, 0.0, 0.0, 0.1516, 0.0, 0.158, 0.06722, 0.09334, 0.06722, 0.08696, 0.0, 0.0, 0.0, 0.0, 0.0, 0.0, 0.0, 0.0, 0.0, 0.0, 0.0, 0.0, 0.0, 0.0, 0.0, 0.0, 0.0, 0.8694, 0.9109, 0.8862, 0.8386, 0.952, 0.8386, 0.9352, 0.9109, 0.0, 0.0, 0.0, 0.0, 0.0, 0.0, 0.0, 0.0])
me_plane_001.materials.append(mat_material_008)
me_plane_001.materials.append(mat_material_001)
me_plane_001.materials.append(mat_material_002)
me_plane_001.update()
me_plane_002 = bpy.data.meshes.new('Plane.002')
me_plane_002.from_pydata([(-1.0, -1.0, 0.0), (1.0, -1.0, 0.0), (-1.0, 1.0, 0.0), (1.0, 1.0, 0.0), (-0.1, 1.0, 0.0), (-0.1, -1.0, 0.0), (-0.1752, -0.7025, 0.0), (-0.2585, -0.477, 0.0), (-0.4858, -0.1941, 0.0), (-0.5302, 0.06714, 0.0), (-0.4194, 0.3579, 0.0), (-0.2309, 0.6073, 0.0), (-0.15, 0.8178, 0.0), (0.1, -1.0, 0.0), (0.1, 1.0, 0.0), (0.142, -0.7144, 0.0), (0.2233, -0.4463, 0.0), (0.471, -0.2115, 0.0), (0.5485, 0.03016, 0.0), (0.4696, 0.3245, 0.0), (0.2456, 0.6123, 0.0), (0.15, 0.8198, 0.0), (-1.0, 1.0, 1.129), (-1.0, -1.0, 1.129), (0.15, -1.0, 1.129), (1.0, -1.0, 1.129), (1.0, 1.0, 1.129), (-0.15, 1.0, 1.129), (-0.15, -1.0, 1.129), (-0.2252, -0.7025, 1.129), (-0.3085, -0.477, 1.129), (-0.5358, -0.1941, 1.129), (-0.5802, 0.06714, 1.129), (-0.4694, 0.3579, 1.129), (-0.2809, 0.6073, 1.129), (-0.2, 0.8178, 1.129), (0.15, 1.0, 1.129), (0.192, -0.7144, 1.129), (0.2733, -0.4463, 1.129), (0.521, -0.2115, 1.129), (0.5985, 0.03016, 1.129), (0.5196, 0.3245, 1.129), (0.2956, 0.6123, 1.129), (0.2, 0.8198, 1.129), (0.75, -1.0, 1.129), (-0.8, -1.0, 1.129), (-0.8, 1.0, 1.129), (0.7479, 1.0, 1.129), (-0.7696, 0.8699, 1.129), (-0.8043, 0.7553, 1.129), (-0.8231, 0.642, 1.129), (-0.8395, 0.5335, 1.129), (-0.8631, 0.36, 1.129), (-0.8604, 0.09732, 1.129), (-0.8752, -0.1879, 1.129), (-0.8141, -0.4166, 1.129), (-0.8283, -0.6022, 1.129), (-0.8669, -0.789, 1.129), (0.75, -0.75, 1.129), (0.7843, -0.6126, 1.129), (0.8178, -0.5157, 1.129), (0.864, -0.3762, 1.129), (0.8589, -0.2346, 1.129), (0.9037, -0.06981, 1.129), (0.9472, 0.06504, 1.129), (0.9412, 0.151, 1.129), (0.8971, 0.347, 1.129), (0.8596, 0.4364, 1.129), (0.8208, 0.5609, 1.129), (0.7585, 0.6909, 1.129), (0.7408, 0.8258, 1.129), (-1.149, 1.0, 2.129), (-1.149, -1.0, 2.129), (0.9012, -1.0, 2.129), (1.151, -1.0, 2.129), (1.151, 1.0, 2.129), (-0.9488, 1.0, 2.129), (-0.9488, -1.0, 2.129), (0.8992, 1.0, 2.129), (-0.9183, 0.8699, 2.129), (-0.9531, 0.7553, 2.129), (-0.9719, 0.642, 2.129), (-0.9883, 0.5335, 2.129), (-1.012, 0.36, 2.129), (-1.009, 0.09732, 2.129), (-1.024, -0.1879, 2.129), (-0.9629, -0.4166, 2.129), (-0.977, -0.6022, 2.129), (-1.016, -0.789, 2.129), (0.9012, -0.75, 2.129), (0.9356, -0.6126, 2.129), (0.9691, -0.5157, 2.129), (1.015, -0.3762, 2.129), (1.01, -0.2346, 2.129), (1.055, -0.06981, 2.129), (1.098, 0.06504, 2.129), (1.092, 0.151, 2.129), (1.048, 0.347, 2.129), (1.011, 0.4364, 2.129), (0.9721, 0.5609, 2.129), (0.9097, 0.6909, 2.129), (0.8921, 0.8258, 2.129)], [], [(15, 13, 24, 37), (4, 12, 11, 10, 9, 8, 7, 6, 5, 13, 15, 16, 17, 18, 19, 20, 21, 14), (13, 1, 25, 44, 24), (52, 51, 82, 83), (36, 43, 42, 41, 40, 39, 38, 37, 24, 44, 58, 59, 60, 61, 62, 63, 64, 65, 66, 67, 68, 69, 70, 47), (8, 9, 32, 31), (1, 3, 26, 25), (16, 15, 37, 38), (9, 10, 33, 32), (4, 2, 22, 46, 27), (17, 16, 38, 39), (10, 11, 34, 33), (18, 17, 39, 40), (11, 12, 35, 34), (0, 5, 28, 45, 23), (19, 18, 40, 41), (12, 4, 27, 35), (5, 6, 29, 28), (20, 19, 41, 42), (6, 7, 30, 29), (21, 20, 42, 43), (2, 0, 23, 22), (3, 14, 36, 47, 26), (7, 8, 31, 30), (14, 21, 43, 36), (46, 48, 49, 50, 51, 52, 53, 54, 55, 56, 57, 45, 28, 29, 30, 31, 32, 33, 34, 35, 27), (64, 63, 94, 95), (72, 77, 88, 87, 86, 85, 84, 83, 82, 81, 80, 79, 76, 71), (78, 101, 100, 99, 98, 97, 96, 95, 94, 93, 92, 91, 90, 89, 73, 74, 75), (65, 64, 95, 96), (53, 52, 83, 84), (66, 65, 96, 97), (22, 23, 72, 71), (54, 53, 84, 85), (67, 66, 97, 98), (44, 25, 74, 73), (55, 54, 85, 86), (68, 67, 98, 99), (25, 26, 75, 74), (56, 55, 86, 87), (69, 68, 99, 100), (46, 22, 71, 76), (57, 56, 87, 88), (70, 69, 100, 101), (45, 57, 88, 77), (23, 45, 77, 72), (47, 70, 101, 78), (58, 44, 73, 89), (59, 58, 89, 90), (26, 47, 78, 75), (60, 59, 90, 91), (48, 46, 76, 79), (61, 60, 91, 92), (49, 48, 79, 80), (62, 61, 92, 93), (50, 49, 80, 81), (63, 62, 93, 94), (51, 50, 81, 82)])
me_plane_002.polygons.foreach_set('material_index', [1, 1, 0, 0, 0, 1, 0, 1, 1, 0, 1, 1, 1, 1, 0, 1, 1, 1, 1, 1, 1, 0, 0, 1, 1, 0, 0, 0, 0, 0, 0, 0, 0, 0, 0, 0, 0, 0, 0, 0, 0, 0, 0, 0, 0, 0, 0, 0, 0, 0, 0, 0, 0, 0, 0, 0, 0, 0])
_uv = me_plane_002.uv_layers.new(name='UVMap')
_uv.uv.foreach_set('vector', [0.5612, 0.1428, 0.5429, 0.0, 0.5647, 0.0, 0.5829, 0.1428, 0.456, 1.0, 0.4342, 0.9089, 0.399, 0.8037, 0.3171, 0.6789, 0.2689, 0.5336, 0.2882, 0.4029, 0.3871, 0.2615, 0.4233, 0.1487, 0.456, 0.0, 0.5429, 0.0, 0.5612, 0.1428, 0.5965, 0.2769, 0.7043, 0.3942, 0.7379, 0.5151, 0.7036, 0.6623, 0.6063, 0.8061, 0.5647, 0.9099, 0.5429, 1.0, 0.0, 0.0, 0.0, 0.0, 0.0, 0.0, 0.0, 0.0, 0.0, 0.0, 0.1242, 0.68, 0.1344, 0.7668, 0.06977, 0.7668, 0.05952, 0.68, 0.5647, 1.0, 0.5864, 0.9099, 0.628, 0.8061, 0.7254, 0.6623, 0.7597, 0.5151, 0.726, 0.3942, 0.6183, 0.2769, 0.5829, 0.1428, 0.5647, 0.0, 0.8255, 0.0, 0.8255, 0.125, 0.8405, 0.1937, 0.855, 0.2421, 0.8751, 0.3119, 0.8729, 0.3827, 0.8924, 0.4651, 0.9113, 0.5325, 0.9087, 0.5755, 0.8895, 0.6735, 0.8732, 0.7182, 0.8563, 0.7805, 0.8292, 0.8455, 0.8216, 0.9129, 0.8246, 1.0, 0.2882, 0.4029, 0.2689, 0.5336, 0.2472, 0.5336, 0.2665, 0.4029, 0.0, 0.0, 0.0, 0.0, 0.0, 0.0, 0.0, 0.0, 0.5965, 0.2769, 0.5612, 0.1428, 0.5829, 0.1428, 0.6183, 0.2769, 0.2689, 0.5336, 0.3171, 0.6789, 0.2954, 0.6789, 0.2472, 0.5336, 0.0, 0.0, 0.0, 0.0, 0.0, 0.0, 0.0, 0.0, 0.0, 0.0, 0.7043, 0.3942, 0.5965, 0.2769, 0.6183, 0.2769, 0.726, 0.3942, 0.3171, 0.6789, 0.399, 0.8037, 0.3773, 0.8037, 0.2954, 0.6789, 0.7379, 0.5151, 0.7043, 0.3942, 0.726, 0.3942, 0.7597, 0.5151, 0.399, 0.8037, 0.4342, 0.9089, 0.4125, 0.9089, 0.3773, 0.8037, 0.0, 0.0, 0.0, 0.0, 0.0, 0.0, 0.0, 0.0, 0.0, 0.0, 0.7036, 0.6623, 0.7379, 0.5151, 0.7597, 0.5151, 0.7254, 0.6623, 0.4342, 0.9089, 0.456, 1.0, 0.4342, 1.0, 0.4125, 0.9089, 0.456, 0.0, 0.4233, 0.1487, 0.4016, 0.1487, 0.4342, 0.0, 0.6063, 0.8061, 0.7036, 0.6623, 0.7254, 0.6623, 0.628, 0.8061, 0.4233, 0.1487, 0.3871, 0.2615, 0.3653, 0.2615, 0.4016, 0.1487, 0.5647, 0.9099, 0.6063, 0.8061, 0.628, 0.8061, 0.5864, 0.9099, 0.0, 0.0, 0.0, 0.0, 0.0, 0.0, 0.0, 0.0, 0.0, 0.0, 0.0, 0.0, 0.0, 0.0, 0.0, 0.0, 0.0, 0.0, 0.3871, 0.2615, 0.2882, 0.4029, 0.2665, 0.4029, 0.3653, 0.2615, 0.5429, 1.0, 0.5647, 0.9099, 0.5864, 0.9099, 0.5647, 1.0, 0.1516, 1.0, 0.1649, 0.935, 0.1498, 0.8776, 0.1416, 0.821, 0.1344, 0.7668, 0.1242, 0.68, 0.1254, 0.5487, 0.1189, 0.4061, 0.1455, 0.2917, 0.1393, 0.1989, 0.1225, 0.1055, 0.1516, 0.0, 0.4342, 0.0, 0.4016, 0.1487, 0.3653, 0.2615, 0.2665, 0.4029, 0.2472, 0.5336, 0.2954, 0.6789, 0.3773, 0.8037, 0.4125, 0.9089, 0.4342, 1.0, 0.9113, 0.5325, 0.8924, 0.4651, 0.9581, 0.4651, 0.977, 0.5325, 0.0, 0.0, 0.08696, 0.0, 0.05786, 0.1055, 0.07467, 0.1989, 0.08081, 0.2917, 0.05424, 0.4061, 0.06068, 0.5487, 0.05952, 0.68, 0.06977, 0.7668, 0.0769, 0.821, 0.08508, 0.8776, 0.1002, 0.935, 0.08696, 1.0, 0.0, 1.0, 0.8904, 1.0, 0.8873, 0.9129, 0.895, 0.8455, 0.9221, 0.7805, 0.939, 0.7182, 0.9552, 0.6735, 0.9744, 0.5755, 0.977, 0.5325, 0.9581, 0.4651, 0.9387, 0.3827, 0.9409, 0.3119, 0.9208, 0.2421, 0.9062, 0.1937, 0.8913, 0.125, 0.8913, 0.0, 1.0, 0.0, 1.0, 1.0, 0.9087, 0.5755, 0.9113, 0.5325, 0.977, 0.5325, 0.9744, 0.5755, 0.1254, 0.5487, 0.1242, 0.68, 0.05952, 0.68, 0.06068, 0.5487, 0.8895, 0.6735, 0.9087, 0.5755, 0.9744, 0.5755, 0.9552, 0.6735, 0.0, 0.0, 0.0, 0.0, 0.0, 0.0, 0.0, 0.0, 0.1189, 0.4061, 0.1254, 0.5487, 0.06068, 0.5487, 0.05424, 0.4061, 0.8732, 0.7182, 0.8895, 0.6735, 0.9552, 0.6735, 0.939, 0.7182, 0.0, 0.0, 0.0, 0.0, 0.0, 0.0, 0.0, 0.0, 0.1455, 0.2917, 0.1189, 0.4061, 0.05424, 0.4061, 0.08081, 0.2917, 0.8563, 0.7805, 0.8732, 0.7182, 0.939, 0.7182, 0.9221, 0.7805, 0.0, 0.0, 0.0, 0.0, 0.0, 0.0, 0.0, 0.0, 0.1393, 0.1989, 0.1455, 0.2917, 0.08081, 0.2917, 0.07467, 0.1989, 0.8292, 0.8455, 0.8563, 0.7805, 0.9221, 0.7805, 0.895, 0.8455, 0.0, 0.0, 0.0, 0.0, 0.0, 0.0, 0.0, 0.0, 0.1225, 0.1055, 0.1393, 0.1989, 0.07467, 0.1989, 0.05786, 0.1055, 0.8216, 0.9129, 0.8292, 0.8455, 0.895, 0.8455, 0.8873, 0.9129, 0.1516, 0.0, 0.1225, 0.1055, 0.05786, 0.1055, 0.08696, 0.0, 0.0, 0.0, 0.0, 0.0, 0.0, 0.0, 0.0, 0.0, 0.8246, 1.0, 0.8216, 0.9129, 0.8873, 0.9129, 0.8904, 1.0, 0.8255, 0.125, 0.8255, 0.0, 0.8913, 0.0, 0.8913, 0.125, 0.8405, 0.1937, 0.8255, 0.125, 0.8913, 0.125, 0.9062, 0.1937, 0.0, 0.0, 0.0, 0.0, 0.0, 0.0, 0.0, 0.0, 0.855, 0.2421, 0.8405, 0.1937, 0.9062, 0.1937, 0.9208, 0.2421, 0.1649, 0.935, 0.1516, 1.0, 0.08696, 1.0, 0.1002, 0.935, 0.8751, 0.3119, 0.855, 0.2421, 0.9208, 0.2421, 0.9409, 0.3119, 0.1498, 0.8776, 0.1649, 0.935, 0.1002, 0.935, 0.08508, 0.8776, 0.8729, 0.3827, 0.8751, 0.3119, 0.9409, 0.3119, 0.9387, 0.3827, 0.1416, 0.821, 0.1498, 0.8776, 0.08508, 0.8776, 0.0769, 0.821, 0.8924, 0.4651, 0.8729, 0.3827, 0.9387, 0.3827, 0.9581, 0.4651, 0.1344, 0.7668, 0.1416, 0.821, 0.0769, 0.821, 0.06977, 0.7668])
me_plane_002.materials.append(mat_material_008)
me_plane_002.materials.append(mat_material_001)
me_plane_002.update()
me_plane_003 = bpy.data.meshes.new('Plane.003')
me_plane_003.from_pydata([(-1.0, -1.0, 0.0), (1.0, -1.0, 0.0), (-1.0, 1.0, 0.0), (1.0, 1.0, 0.0), (-0.1, 1.0, 0.0), (-0.1, -1.0, 0.0), (-0.06952, -0.7025, 0.0), (0.0353, -0.4719, 0.0), (0.2426, -0.1941, 0.0), (0.3125, 0.06714, 0.0), (0.3262, 0.3579, 0.0), (0.2384, 0.6073, 0.0), (0.06042, 0.8178, 0.0), (0.1, -1.0, 0.0), (0.1, 1.0, 0.0), (0.1328, -0.7144, 0.0), (0.2566, -0.4872, 0.0), (0.4289, -0.2115, 0.0), (0.5131, 0.03016, 0.0), (0.5398, 0.3245, 0.0), (0.4369, 0.6123, 0.0), (0.2567, 0.8198, 0.0), (-1.0, 1.0, 1.129), (-1.0, -1.0, 1.129), (0.15, -1.0, 1.129), (1.0, -1.0, 1.129), (1.0, 1.0, 1.129), (-0.15, 1.0, 1.129), (-0.15, -1.0, 1.129), (-0.1195, -0.7025, 1.129), (-0.0147, -0.4719, 1.129), (0.1926, -0.1941, 1.129), (0.2625, 0.06714, 1.129), (0.2762, 0.3579, 1.129), (0.1884, 0.6073, 1.129), (0.01042, 0.8178, 1.129), (0.15, 1.0, 1.129), (0.1828, -0.7144, 1.129), (0.3066, -0.4872, 1.129), (0.4789, -0.2115, 1.129), (0.5631, 0.03016, 1.129), (0.5898, 0.3245, 1.129), (0.4869, 0.6123, 1.129), (0.3067, 0.8198, 1.129), (-0.8, -1.0, 1.129), (-0.8, 1.0, 1.129), (-0.759, -0.8344, 1.129), (-0.6778, -0.6731, 1.129), (-0.5504, -0.4783, 1.129), (-0.4729, -0.2409, 1.129), (-0.4541, -0.01834, 1.129), (-0.4963, 0.1375, 1.129), (-0.5519, 0.3113, 1.129), (-0.6139, 0.4537, 1.129), (-0.6687, 0.6418, 1.129), (-0.7237, 0.802, 1.129), (0.75, -1.0, 1.129), (0.75, 1.0, 1.129), (0.753, -0.7435, 1.129), (0.7699, -0.5837, 1.129), (0.7774, -0.4482, 1.129), (0.7765, -0.2924, 1.129), (0.7952, -0.1523, 1.129), (0.8119, 0.06345, 1.129), (0.82, 0.123, 1.129), (0.8395, 0.2959, 1.129), (0.8816, 0.4562, 1.129), (0.8778, 0.59, 1.129), (0.8741, 0.718, 1.129), (0.8346, 0.8265, 1.129), (0.7754, 0.9036, 1.129), (1.001, -1.0, 0.9997), (1.001, 1.0, 0.9997), (-1.149, 1.0, 2.129), (-1.149, -1.0, 2.129), (0.9012, -1.0, 2.129), (1.151, -1.0, 2.129), (1.151, 1.0, 2.129), (-0.9488, 1.0, 2.129), (-0.9488, -1.0, 2.129), (-0.9078, -0.8344, 2.129), (-0.8265, -0.6731, 2.129), (-0.6991, -0.4783, 2.129), (-0.6217, -0.2409, 2.129), (-0.6028, -0.01834, 2.129), (-0.6451, 0.1375, 2.129), (-0.7007, 0.3113, 2.129), (-0.7626, 0.4537, 2.129), (-0.8174, 0.6418, 2.129), (-0.8724, 0.802, 2.129), (0.9012, 1.0, 2.129), (0.9042, -0.7435, 2.129), (0.9212, -0.5837, 2.129), (0.9287, -0.4482, 2.129), (0.9277, -0.2924, 2.129), (0.9464, -0.1523, 2.129), (0.9631, 0.06345, 2.129), (0.9713, 0.123, 2.129), (0.9907, 0.2959, 2.129), (1.033, 0.4562, 2.129), (1.029, 0.59, 2.129), (1.025, 0.718, 2.129), (0.9859, 0.8265, 2.129), (0.9267, 0.9036, 2.129)], [], [(21, 20, 42, 43), (4, 12, 11, 10, 9, 8, 7, 6, 5, 13, 15, 16, 17, 18, 19, 20, 21, 14), (6, 7, 30, 29), (50, 51, 85, 84), (36, 43, 42, 41, 40, 39, 38, 37, 24, 56, 58, 59, 60, 61, 62, 63, 64, 65, 66, 67, 68, 69, 70, 57), (2, 0, 23, 22), (3, 14, 36, 57, 26), (7, 8, 31, 30), (14, 21, 43, 36), (13, 1, 25, 56, 24), (15, 13, 24, 37), (8, 9, 32, 31), (63, 62, 95, 96), (16, 15, 37, 38), (9, 10, 33, 32), (4, 2, 22, 45, 27), (17, 16, 38, 39), (10, 11, 34, 33), (18, 17, 39, 40), (11, 12, 35, 34), (0, 5, 28, 44, 23), (19, 18, 40, 41), (12, 4, 27, 35), (5, 6, 29, 28), (20, 19, 41, 42), (45, 55, 54, 53, 52, 51, 50, 49, 48, 47, 46, 44, 28, 29, 30, 31, 32, 33, 34, 35, 27), (49, 50, 84, 83), (74, 79, 80, 81, 82, 83, 84, 85, 86, 87, 88, 89, 78, 73), (71, 72, 77, 76), (90, 103, 102, 101, 100, 99, 98, 97, 96, 95, 94, 93, 92, 91, 75, 76, 77), (64, 63, 96, 97), (51, 52, 86, 85), (65, 64, 97, 98), (52, 53, 87, 86), (66, 65, 98, 99), (22, 23, 74, 73), (53, 54, 88, 87), (67, 66, 99, 100), (56, 25, 76, 75), (54, 55, 89, 88), (68, 67, 100, 101), (3, 26, 77, 72), (55, 45, 78, 89), (69, 68, 101, 102), (45, 22, 73, 78), (23, 44, 79, 74), (70, 69, 102, 103), (25, 1, 71, 76), (26, 57, 90, 77), (1, 3, 72, 71), (57, 70, 103, 90), (58, 56, 75, 91), (44, 46, 80, 79), (59, 58, 91, 92), (46, 47, 81, 80), (60, 59, 92, 93), (47, 48, 82, 81), (61, 60, 93, 94), (48, 49, 83, 82), (62, 61, 94, 95)])
me_plane_003.polygons.foreach_set('material_index', [1, 1, 1, 0, 0, 0, 0, 1, 1, 0, 1, 1, 0, 1, 1, 0, 1, 1, 1, 1, 0, 1, 1, 1, 1, 0, 0, 0, 0, 0, 0, 0, 0, 0, 0, 0, 0, 0, 0, 0, 0, 0, 0, 0, 0, 0, 0, 0, 0, 0, 0, 0, 0, 0, 0, 0, 0, 0, 0, 0])
_uv = me_plane_003.uv_layers.new(name='UVMap')
_uv.uv.foreach_set('vector', [0.611, 0.9099, 0.6894, 0.8061, 0.7111, 0.8061, 0.6328, 0.9099, 0.456, 1.0, 0.5257, 0.9089, 0.6031, 0.8037, 0.6413, 0.6789, 0.6353, 0.5336, 0.6049, 0.4029, 0.5148, 0.264, 0.4692, 0.1487, 0.456, 0.0, 0.5429, 0.0, 0.5572, 0.1428, 0.611, 0.2564, 0.686, 0.3942, 0.7226, 0.5151, 0.7342, 0.6623, 0.6894, 0.8061, 0.611, 0.9099, 0.5429, 1.0, 0.4692, 0.1487, 0.5148, 0.264, 0.4931, 0.264, 0.4475, 0.1487, 0.302, 0.4908, 0.2837, 0.5688, 0.219, 0.5688, 0.2374, 0.4908, 0.5647, 1.0, 0.6328, 0.9099, 0.7111, 0.8061, 0.7559, 0.6623, 0.7443, 0.5151, 0.7077, 0.3942, 0.6328, 0.2564, 0.5789, 0.1428, 0.5647, 0.0, 0.8255, 0.0, 0.8268, 0.1282, 0.8342, 0.2082, 0.8375, 0.2759, 0.837, 0.3538, 0.8452, 0.4239, 0.8524, 0.5317, 0.856, 0.5615, 0.8645, 0.6479, 0.8828, 0.7281, 0.8811, 0.795, 0.8795, 0.859, 0.8623, 0.9133, 0.8366, 0.9518, 0.8255, 1.0, 0.0, 0.0, 0.0, 0.0, 0.0, 0.0, 0.0, 0.0, 0.0, 0.0, 0.0, 0.0, 0.0, 0.0, 0.0, 0.0, 0.0, 0.0, 0.5148, 0.264, 0.6049, 0.4029, 0.5832, 0.4029, 0.4931, 0.264, 0.5429, 1.0, 0.611, 0.9099, 0.6328, 0.9099, 0.5647, 1.0, 0.0, 0.0, 0.0, 0.0, 0.0, 0.0, 0.0, 0.0, 0.0, 0.0, 0.5572, 0.1428, 0.5429, 0.0, 0.5647, 0.0, 0.5789, 0.1428, 0.6049, 0.4029, 0.6353, 0.5336, 0.6136, 0.5336, 0.5832, 0.4029, 0.8524, 0.5317, 0.8452, 0.4239, 0.911, 0.4239, 0.9182, 0.5317, 0.611, 0.2564, 0.5572, 0.1428, 0.5789, 0.1428, 0.6328, 0.2564, 0.6353, 0.5336, 0.6413, 0.6789, 0.6195, 0.6789, 0.6136, 0.5336, 0.0, 0.0, 0.0, 0.0, 0.0, 0.0, 0.0, 0.0, 0.0, 0.0, 0.686, 0.3942, 0.611, 0.2564, 0.6328, 0.2564, 0.7077, 0.3942, 0.6413, 0.6789, 0.6031, 0.8037, 0.5814, 0.8037, 0.6195, 0.6789, 0.7226, 0.5151, 0.686, 0.3942, 0.7077, 0.3942, 0.7443, 0.5151, 0.6031, 0.8037, 0.5257, 0.9089, 0.504, 0.9089, 0.5814, 0.8037, 0.0, 0.0, 0.0, 0.0, 0.0, 0.0, 0.0, 0.0, 0.0, 0.0, 0.7342, 0.6623, 0.7226, 0.5151, 0.7443, 0.5151, 0.7559, 0.6623, 0.5257, 0.9089, 0.456, 1.0, 0.4342, 1.0, 0.504, 0.9089, 0.456, 0.0, 0.4692, 0.1487, 0.4475, 0.1487, 0.4342, 0.0, 0.6894, 0.8061, 0.7342, 0.6623, 0.7559, 0.6623, 0.7111, 0.8061, 0.1516, 1.0, 0.1848, 0.901, 0.2087, 0.8209, 0.2326, 0.7269, 0.2595, 0.6556, 0.2837, 0.5688, 0.302, 0.4908, 0.2938, 0.3795, 0.2602, 0.2608, 0.2048, 0.1634, 0.1695, 0.08279, 0.1516, 0.0, 0.4342, 0.0, 0.4475, 0.1487, 0.4931, 0.264, 0.5832, 0.4029, 0.6136, 0.5336, 0.6195, 0.6789, 0.5814, 0.8037, 0.504, 0.9089, 0.4342, 1.0, 0.2938, 0.3795, 0.302, 0.4908, 0.2374, 0.4908, 0.2292, 0.3795, 0.0, 0.0, 0.08696, 0.0, 0.1048, 0.08279, 0.1401, 0.1634, 0.1955, 0.2608, 0.2292, 0.3795, 0.2374, 0.4908, 0.219, 0.5688, 0.1948, 0.6556, 0.1679, 0.7269, 0.1441, 0.8209, 0.1201, 0.901, 0.08696, 1.0, 0.0, 1.0, 0.0, 0.0, 0.0, 0.0, 0.0, 0.0, 0.0, 0.0, 0.8913, 1.0, 0.9024, 0.9518, 0.9281, 0.9133, 0.9453, 0.859, 0.9469, 0.795, 0.9485, 0.7281, 0.9302, 0.6479, 0.9218, 0.5615, 0.9182, 0.5317, 0.911, 0.4239, 0.9028, 0.3538, 0.9032, 0.2759, 0.9, 0.2082, 0.8926, 0.1282, 0.8913, 0.0, 1.0, 0.0, 1.0, 1.0, 0.856, 0.5615, 0.8524, 0.5317, 0.9182, 0.5317, 0.9218, 0.5615, 0.2837, 0.5688, 0.2595, 0.6556, 0.1948, 0.6556, 0.219, 0.5688, 0.8645, 0.6479, 0.856, 0.5615, 0.9218, 0.5615, 0.9302, 0.6479, 0.2595, 0.6556, 0.2326, 0.7269, 0.1679, 0.7269, 0.1948, 0.6556, 0.8828, 0.7281, 0.8645, 0.6479, 0.9302, 0.6479, 0.9485, 0.7281, 0.0, 0.0, 0.0, 0.0, 0.0, 0.0, 0.0, 0.0, 0.2326, 0.7269, 0.2087, 0.8209, 0.1441, 0.8209, 0.1679, 0.7269, 0.8811, 0.795, 0.8828, 0.7281, 0.9485, 0.7281, 0.9469, 0.795, 0.0, 0.0, 0.0, 0.0, 0.0, 0.0, 0.0, 0.0, 0.2087, 0.8209, 0.1848, 0.901, 0.1201, 0.901, 0.1441, 0.8209, 0.8795, 0.859, 0.8811, 0.795, 0.9469, 0.795, 0.9453, 0.859, 0.0, 0.0, 0.0, 0.0, 0.0, 0.0, 0.0, 0.0, 0.1848, 0.901, 0.1516, 1.0, 0.08696, 1.0, 0.1201, 0.901, 0.8623, 0.9133, 0.8795, 0.859, 0.9453, 0.859, 0.9281, 0.9133, 0.0, 0.0, 0.0, 0.0, 0.0, 0.0, 0.0, 0.0, 0.0, 0.0, 0.0, 0.0, 0.0, 0.0, 0.0, 0.0, 0.8366, 0.9518, 0.8623, 0.9133, 0.9281, 0.9133, 0.9024, 0.9518, 0.0, 0.0, 0.0, 0.0, 0.0, 0.0, 0.0, 0.0, 0.0, 0.0, 0.0, 0.0, 0.0, 0.0, 0.0, 0.0, 0.0, 0.0, 0.0, 0.0, 0.0, 0.0, 0.0, 0.0, 0.8255, 1.0, 0.8366, 0.9518, 0.9024, 0.9518, 0.8913, 1.0, 0.8268, 0.1282, 0.8255, 0.0, 0.8913, 0.0, 0.8926, 0.1282, 0.1516, 0.0, 0.1695, 0.08279, 0.1048, 0.08279, 0.08696, 0.0, 0.8342, 0.2082, 0.8268, 0.1282, 0.8926, 0.1282, 0.9, 0.2082, 0.1695, 0.08279, 0.2048, 0.1634, 0.1401, 0.1634, 0.1048, 0.08279, 0.8375, 0.2759, 0.8342, 0.2082, 0.9, 0.2082, 0.9032, 0.2759, 0.2048, 0.1634, 0.2602, 0.2608, 0.1955, 0.2608, 0.1401, 0.1634, 0.837, 0.3538, 0.8375, 0.2759, 0.9032, 0.2759, 0.9028, 0.3538, 0.2602, 0.2608, 0.2938, 0.3795, 0.2292, 0.3795, 0.1955, 0.2608, 0.8452, 0.4239, 0.837, 0.3538, 0.9028, 0.3538, 0.911, 0.4239])
me_plane_003.materials.append(mat_material_008)
me_plane_003.materials.append(mat_material_001)
me_plane_003.update()

# ---- objects
ob_plane = bpy.data.objects.new('Plane', me_plane)
ob_plane_001 = bpy.data.objects.new('Plane.001', me_plane_001)
ob_plane_002 = bpy.data.objects.new('Plane.002', me_plane_002)
ob_plane_003 = bpy.data.objects.new('Plane.003', me_plane_003)

# ---- transforms, parenting, visibility, modifiers, constraints
ob_plane.location = (0.0, 0.0, 0.0)
ob_plane.scale = (20.0, 20.0, 1.0)
ob_plane_001.location = (0.0, -40.0, 0.0)
ob_plane_001.scale = (20.0, 20.0, 1.0)
ob_plane_002.location = (0.0, 40.0, 0.0)
ob_plane_002.scale = (20.0, 20.0, 1.0)
ob_plane_003.location = (0.0, -80.0, 0.0)
ob_plane_003.scale = (20.0, 20.0, 1.0)

# ---- collection membership
col_collection.objects.link(ob_plane)
col_collection.objects.link(ob_plane_001)
col_collection.objects.link(ob_plane_002)
col_collection.objects.link(ob_plane_003)

# ---- scene / render settings (as saved in the file)
scene.frame_start = 1; scene.frame_end = 250; scene.frame_set(1)
scene.render.engine = 'BLENDER_EEVEE_NEXT'
scene.cycles.sampling_pattern = 'TABULATED_SOBOL'
scene.cycles.use_light_tree = False
scene.view_settings.view_transform = 'Filmic'
bpy.context.view_layer.update()

# ---- added for rendering (the .blend has no active camera and no usable light): camera, sun
cam_auto = bpy.data.cameras.new('AutoCamera')
cam_auto.lens = 50.0
cam_auto.sensor_width = 36.0
cam_auto.clip_end = 2703.48
ob_auto_camera = bpy.data.objects.new('AutoCamera', cam_auto)
scene.collection.objects.link(ob_auto_camera)
ob_auto_camera.location = (154.07, -204.854, 124.301)
ob_auto_camera.rotation_euler = (1.09748, -7.21219e-08, 0.694738)
scene.camera = ob_auto_camera
light_auto_sun = bpy.data.lights.new('AutoSun', 'SUN')
light_auto_sun.energy = 3.0
light_auto_sun.angle = 0.0523599
ob_auto_sun = bpy.data.objects.new('AutoSun', light_auto_sun)
scene.collection.objects.link(ob_auto_sun)
ob_auto_sun.rotation_euler = (0.872665, 0.174533, 0.523599)
bpy.context.view_layer.update()
